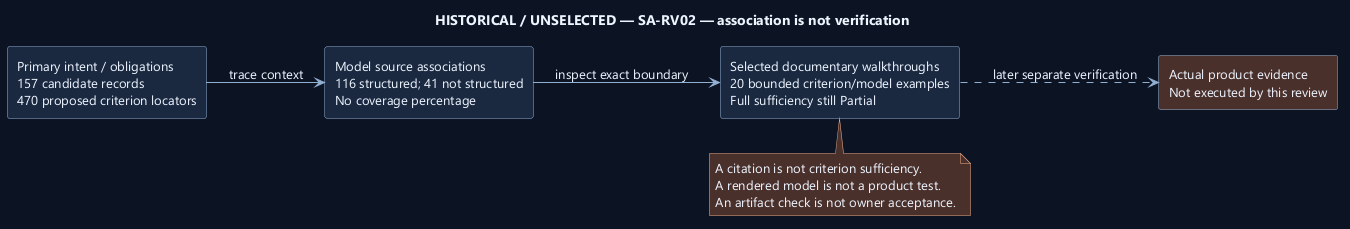

The diagram above was rendered by PlantUML. Its source (embedded in the PNG):
@startuml
' OWNER-MVP-2026-11-04 review: Historical / alternative. Dated observation or rejected/unselected alternative is preserved without becoming a current MVP topology.
skinparam backgroundColor #0D1525
skinparam defaultFontColor #EDF4FF
skinparam defaultFontName Segoe UI
skinparam defaultFontSize 13
skinparam shadowing false
skinparam ArrowColor #91AED1
skinparam rectangleBackgroundColor #1A2940
skinparam rectangleBorderColor #91AED1
skinparam noteBackgroundColor #4A302B
skinparam noteBorderColor #F1AD8A
skinparam nodesep 35
skinparam ranksep 42
title HISTORICAL / UNSELECTED — SA-RV02 — association is not verification
left to right direction
rectangle "Primary intent / obligations\n157 candidate records\n470 proposed criterion locators" as Source
rectangle "Model source associations\n116 structured; 41 not structured\nNo coverage percentage" as Models
rectangle "Selected documentary walkthroughs\n20 bounded criterion/model examples\nFull sufficiency still Partial" as Walk
rectangle "Actual product evidence\nNot executed by this review" as Product #4A302B
Source --> Models : trace context
Models --> Walk : inspect exact boundary
Walk ..> Product : later separate verification
note bottom of Walk
A citation is not criterion sufficiency.
A rendered model is not a product test.
An artifact check is not owner acceptance.
end note

@enduml